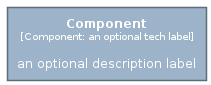

The diagram above was rendered by PlantUML. Its source (embedded in the PNG):
@startuml
' configures the library
!global $INCLUSION_MODE="local"
!global $LIB_BASE_LOCATION="../.."

' loads the library's bootstrap
!include $LIB_BASE_LOCATION/bootstrap.puml

' loads the package bootstrap
include('c4model/bootstrap')

' loads the Item which embeds the element Component
include('c4model/Element/Component')

Component('Component', 'Component', 'an optional description label', 'an optional tech label')
@enduml